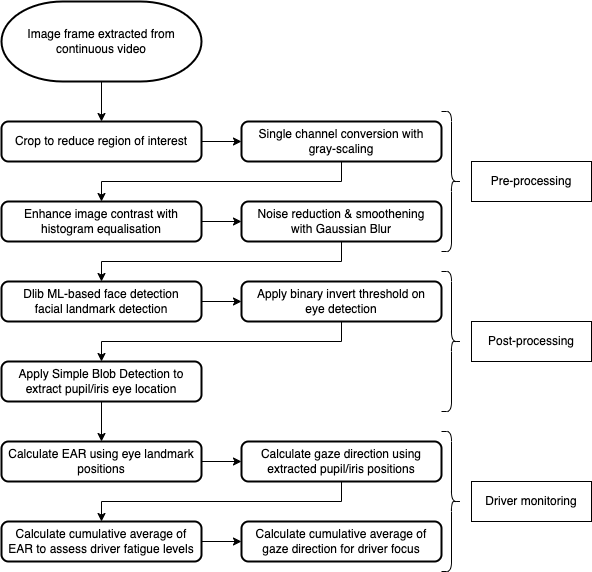

The diagram above was exported from draw.io. Its source (the exported page's mxGraphModel, read from the mxfile embedded in the PNG):
<mxGraphModel dx="1194" dy="776" grid="1" gridSize="10" guides="1" tooltips="1" connect="1" arrows="1" fold="1" page="1" pageScale="1" pageWidth="827" pageHeight="1169" math="0" shadow="0">
  <root>
    <mxCell id="0" />
    <mxCell id="1" parent="0" />
    <mxCell id="z96IP2cyEuPRVThpImJD-1" style="edgeStyle=orthogonalEdgeStyle;rounded=0;orthogonalLoop=1;jettySize=auto;html=1;entryX=0.5;entryY=0;entryDx=0;entryDy=0;" edge="1" parent="1" source="z96IP2cyEuPRVThpImJD-2" target="z96IP2cyEuPRVThpImJD-4">
      <mxGeometry relative="1" as="geometry" />
    </mxCell>
    <mxCell id="z96IP2cyEuPRVThpImJD-2" value="Image frame extracted from continuous video" style="strokeWidth=2;html=1;shape=mxgraph.flowchart.terminator;whiteSpace=wrap;spacing=8;" vertex="1" parent="1">
      <mxGeometry x="40" y="40" width="200" height="80" as="geometry" />
    </mxCell>
    <mxCell id="z96IP2cyEuPRVThpImJD-34" style="edgeStyle=orthogonalEdgeStyle;rounded=0;orthogonalLoop=1;jettySize=auto;html=1;entryX=0;entryY=0.5;entryDx=0;entryDy=0;" edge="1" parent="1" source="z96IP2cyEuPRVThpImJD-4" target="z96IP2cyEuPRVThpImJD-6">
      <mxGeometry relative="1" as="geometry" />
    </mxCell>
    <mxCell id="z96IP2cyEuPRVThpImJD-4" value="Crop to reduce region of interest" style="rounded=1;whiteSpace=wrap;html=1;absoluteArcSize=1;arcSize=14;strokeWidth=2;spacing=8;" vertex="1" parent="1">
      <mxGeometry x="40" y="160" width="200" height="40" as="geometry" />
    </mxCell>
    <mxCell id="z96IP2cyEuPRVThpImJD-6" value="Single channel conversion with gray-scaling" style="rounded=1;whiteSpace=wrap;html=1;absoluteArcSize=1;arcSize=14;strokeWidth=2;spacing=8;" vertex="1" parent="1">
      <mxGeometry x="280" y="160" width="200" height="40" as="geometry" />
    </mxCell>
    <mxCell id="z96IP2cyEuPRVThpImJD-7" style="edgeStyle=orthogonalEdgeStyle;rounded=0;orthogonalLoop=1;jettySize=auto;html=1;entryX=0.5;entryY=0;entryDx=0;entryDy=0;" edge="1" parent="1" source="z96IP2cyEuPRVThpImJD-8" target="z96IP2cyEuPRVThpImJD-14">
      <mxGeometry relative="1" as="geometry">
        <Array as="points">
          <mxPoint x="380" y="300" />
          <mxPoint x="140" y="300" />
        </Array>
      </mxGeometry>
    </mxCell>
    <mxCell id="z96IP2cyEuPRVThpImJD-8" value="Noise reduction &amp;amp; smoothening with Gaussian Blur" style="rounded=1;whiteSpace=wrap;html=1;absoluteArcSize=1;arcSize=14;strokeWidth=2;spacing=8;" vertex="1" parent="1">
      <mxGeometry x="280" y="240" width="200" height="40" as="geometry" />
    </mxCell>
    <mxCell id="z96IP2cyEuPRVThpImJD-9" value="" style="shape=curlyBracket;whiteSpace=wrap;html=1;rounded=1;flipH=1;labelPosition=right;verticalLabelPosition=middle;align=left;verticalAlign=middle;" vertex="1" parent="1">
      <mxGeometry x="480" y="150" width="20" height="140" as="geometry" />
    </mxCell>
    <mxCell id="z96IP2cyEuPRVThpImJD-41" style="edgeStyle=orthogonalEdgeStyle;rounded=0;orthogonalLoop=1;jettySize=auto;html=1;entryX=0;entryY=0.5;entryDx=0;entryDy=0;" edge="1" parent="1" source="z96IP2cyEuPRVThpImJD-11" target="z96IP2cyEuPRVThpImJD-8">
      <mxGeometry relative="1" as="geometry" />
    </mxCell>
    <mxCell id="z96IP2cyEuPRVThpImJD-11" value="Enhance image contrast with histogram equalisation" style="rounded=1;whiteSpace=wrap;html=1;absoluteArcSize=1;arcSize=14;strokeWidth=2;spacing=8;" vertex="1" parent="1">
      <mxGeometry x="40" y="240" width="200" height="40" as="geometry" />
    </mxCell>
    <mxCell id="z96IP2cyEuPRVThpImJD-12" value="Pre-processing" style="rounded=0;whiteSpace=wrap;html=1;" vertex="1" parent="1">
      <mxGeometry x="510" y="200" width="120" height="40" as="geometry" />
    </mxCell>
    <mxCell id="z96IP2cyEuPRVThpImJD-36" style="edgeStyle=orthogonalEdgeStyle;rounded=0;orthogonalLoop=1;jettySize=auto;html=1;entryX=0;entryY=0.5;entryDx=0;entryDy=0;" edge="1" parent="1" source="z96IP2cyEuPRVThpImJD-14" target="z96IP2cyEuPRVThpImJD-16">
      <mxGeometry relative="1" as="geometry" />
    </mxCell>
    <mxCell id="z96IP2cyEuPRVThpImJD-14" value="Dlib ML-based face detection facial landmark detection" style="rounded=1;whiteSpace=wrap;html=1;absoluteArcSize=1;arcSize=14;strokeWidth=2;spacing=8;" vertex="1" parent="1">
      <mxGeometry x="40" y="320" width="200" height="40" as="geometry" />
    </mxCell>
    <mxCell id="z96IP2cyEuPRVThpImJD-16" value="Apply binary invert threshold on eye detection" style="rounded=1;whiteSpace=wrap;html=1;absoluteArcSize=1;arcSize=14;strokeWidth=2;spacing=8;" vertex="1" parent="1">
      <mxGeometry x="280" y="320" width="200" height="40" as="geometry" />
    </mxCell>
    <mxCell id="z96IP2cyEuPRVThpImJD-19" value="" style="shape=curlyBracket;whiteSpace=wrap;html=1;rounded=1;flipH=1;labelPosition=right;verticalLabelPosition=middle;align=left;verticalAlign=middle;" vertex="1" parent="1">
      <mxGeometry x="480" y="310" width="20" height="140" as="geometry" />
    </mxCell>
    <mxCell id="z96IP2cyEuPRVThpImJD-20" value="Post-processing" style="rounded=0;whiteSpace=wrap;html=1;" vertex="1" parent="1">
      <mxGeometry x="510" y="360" width="120" height="40" as="geometry" />
    </mxCell>
    <mxCell id="z96IP2cyEuPRVThpImJD-21" style="edgeStyle=orthogonalEdgeStyle;rounded=0;orthogonalLoop=1;jettySize=auto;html=1;entryX=0.5;entryY=0;entryDx=0;entryDy=0;" edge="1" parent="1" source="z96IP2cyEuPRVThpImJD-22" target="z96IP2cyEuPRVThpImJD-24">
      <mxGeometry relative="1" as="geometry" />
    </mxCell>
    <mxCell id="z96IP2cyEuPRVThpImJD-22" value="Apply Simple Blob Detection to extract pupil/iris eye location" style="rounded=1;whiteSpace=wrap;html=1;absoluteArcSize=1;arcSize=14;strokeWidth=2;spacing=8;" vertex="1" parent="1">
      <mxGeometry x="40" y="400" width="200" height="40" as="geometry" />
    </mxCell>
    <mxCell id="z96IP2cyEuPRVThpImJD-38" style="edgeStyle=orthogonalEdgeStyle;rounded=0;orthogonalLoop=1;jettySize=auto;html=1;entryX=0;entryY=0.5;entryDx=0;entryDy=0;" edge="1" parent="1" source="z96IP2cyEuPRVThpImJD-24" target="z96IP2cyEuPRVThpImJD-26">
      <mxGeometry relative="1" as="geometry" />
    </mxCell>
    <mxCell id="z96IP2cyEuPRVThpImJD-24" value="Calculate EAR using eye landmark positions" style="rounded=1;whiteSpace=wrap;html=1;absoluteArcSize=1;arcSize=14;strokeWidth=2;spacing=8;" vertex="1" parent="1">
      <mxGeometry x="40" y="480" width="200" height="40" as="geometry" />
    </mxCell>
    <mxCell id="z96IP2cyEuPRVThpImJD-26" value="Calculate gaze direction using extracted pupil/iris positions" style="rounded=1;whiteSpace=wrap;html=1;absoluteArcSize=1;arcSize=14;strokeWidth=2;spacing=8;" vertex="1" parent="1">
      <mxGeometry x="280" y="480" width="200" height="40" as="geometry" />
    </mxCell>
    <mxCell id="z96IP2cyEuPRVThpImJD-39" style="edgeStyle=orthogonalEdgeStyle;rounded=0;orthogonalLoop=1;jettySize=auto;html=1;" edge="1" parent="1" source="z96IP2cyEuPRVThpImJD-27" target="z96IP2cyEuPRVThpImJD-30">
      <mxGeometry relative="1" as="geometry" />
    </mxCell>
    <mxCell id="z96IP2cyEuPRVThpImJD-27" value="Calculate cumulative average of EAR to assess driver fatigue levels" style="rounded=1;whiteSpace=wrap;html=1;absoluteArcSize=1;arcSize=14;strokeWidth=2;spacing=8;" vertex="1" parent="1">
      <mxGeometry x="40" y="560" width="200" height="40" as="geometry" />
    </mxCell>
    <mxCell id="z96IP2cyEuPRVThpImJD-28" value="" style="shape=curlyBracket;whiteSpace=wrap;html=1;rounded=1;flipH=1;labelPosition=right;verticalLabelPosition=middle;align=left;verticalAlign=middle;" vertex="1" parent="1">
      <mxGeometry x="480" y="470" width="20" height="140" as="geometry" />
    </mxCell>
    <mxCell id="z96IP2cyEuPRVThpImJD-29" value="Driver monitoring" style="rounded=0;whiteSpace=wrap;html=1;" vertex="1" parent="1">
      <mxGeometry x="510" y="520" width="120" height="40" as="geometry" />
    </mxCell>
    <mxCell id="z96IP2cyEuPRVThpImJD-30" value="Calculate cumulative average of gaze direction for driver focus" style="rounded=1;whiteSpace=wrap;html=1;absoluteArcSize=1;arcSize=14;strokeWidth=2;spacing=8;" vertex="1" parent="1">
      <mxGeometry x="280" y="560" width="200" height="40" as="geometry" />
    </mxCell>
    <mxCell id="z96IP2cyEuPRVThpImJD-35" style="edgeStyle=orthogonalEdgeStyle;rounded=0;orthogonalLoop=1;jettySize=auto;html=1;entryX=0.5;entryY=0;entryDx=0;entryDy=0;" edge="1" parent="1">
      <mxGeometry relative="1" as="geometry">
        <mxPoint x="380" y="200" as="sourcePoint" />
        <mxPoint x="140" y="240" as="targetPoint" />
        <Array as="points">
          <mxPoint x="380" y="220" />
          <mxPoint x="140" y="220" />
        </Array>
      </mxGeometry>
    </mxCell>
    <mxCell id="z96IP2cyEuPRVThpImJD-37" style="edgeStyle=orthogonalEdgeStyle;rounded=0;orthogonalLoop=1;jettySize=auto;html=1;entryX=0.5;entryY=0;entryDx=0;entryDy=0;" edge="1" parent="1">
      <mxGeometry relative="1" as="geometry">
        <mxPoint x="380" y="360" as="sourcePoint" />
        <mxPoint x="140" y="400" as="targetPoint" />
        <Array as="points">
          <mxPoint x="380" y="380" />
          <mxPoint x="140" y="380" />
        </Array>
      </mxGeometry>
    </mxCell>
    <mxCell id="z96IP2cyEuPRVThpImJD-40" style="edgeStyle=orthogonalEdgeStyle;rounded=0;orthogonalLoop=1;jettySize=auto;html=1;entryX=0.5;entryY=0;entryDx=0;entryDy=0;" edge="1" parent="1">
      <mxGeometry relative="1" as="geometry">
        <mxPoint x="380" y="520" as="sourcePoint" />
        <mxPoint x="140" y="560" as="targetPoint" />
        <Array as="points">
          <mxPoint x="380" y="540" />
          <mxPoint x="140" y="540" />
        </Array>
      </mxGeometry>
    </mxCell>
  </root>
</mxGraphModel>